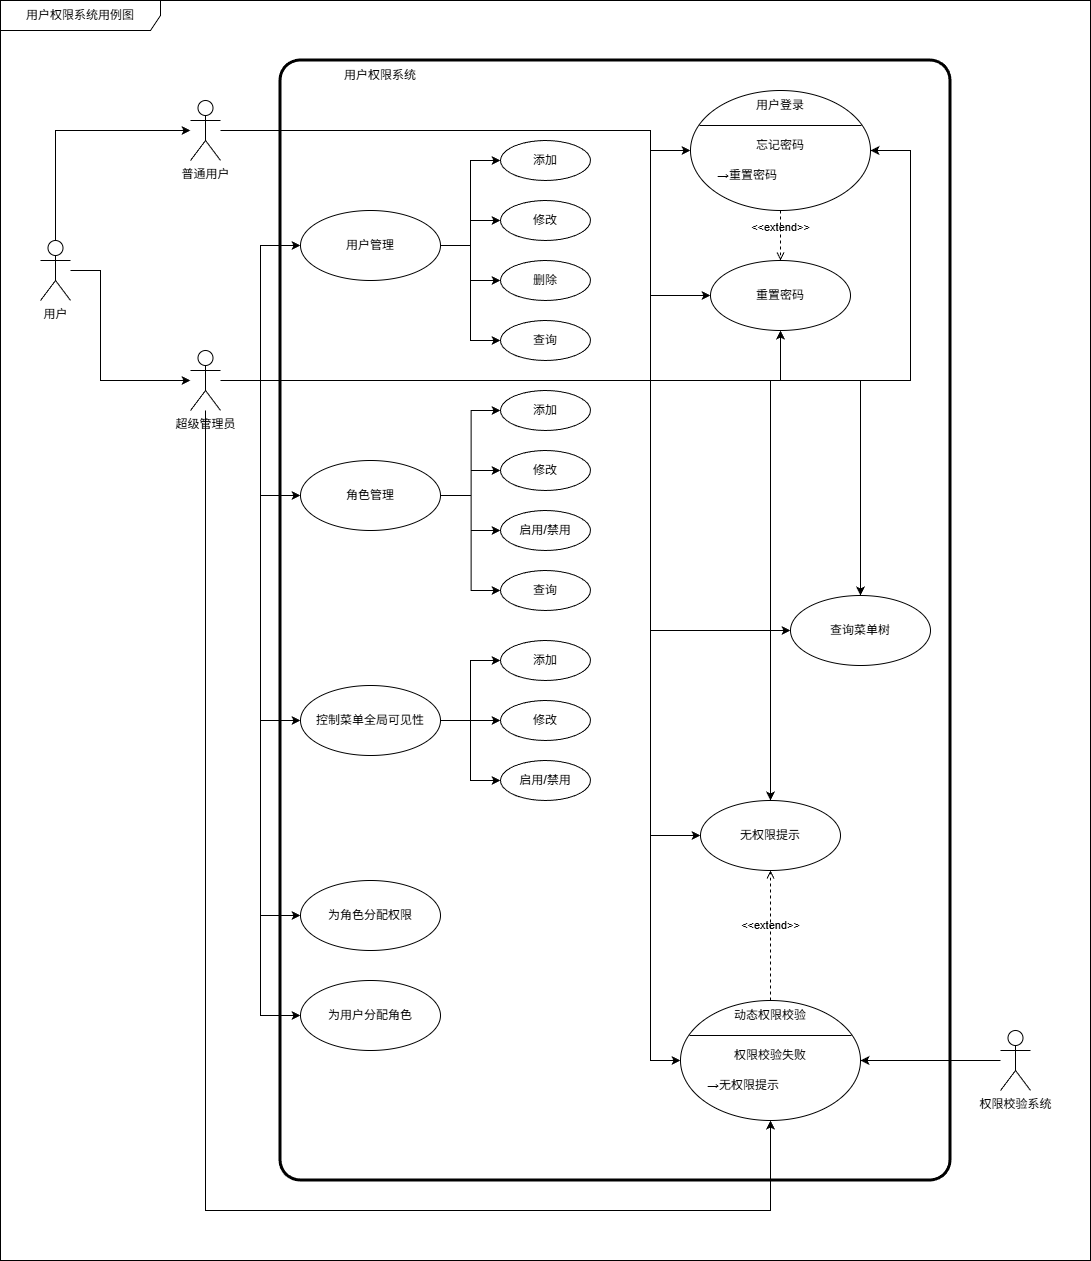

The diagram above was exported from draw.io. Its source (the exported page's mxGraphModel, read from the mxfile embedded in the PNG):
<mxGraphModel dx="2254" dy="1268" grid="1" gridSize="10" guides="1" tooltips="1" connect="1" arrows="1" fold="1" page="1" pageScale="1" pageWidth="827" pageHeight="1169" math="0" shadow="0">
  <root>
    <mxCell id="0" />
    <mxCell id="1" parent="0" />
    <mxCell id="r0d7Hh2hXySCQbDPO1Ga-1" parent="1" style="shape=umlFrame;whiteSpace=wrap;html=1;pointerEvents=0;recursiveResize=0;container=0;collapsible=0;width=160;movable=1;resizable=1;rotatable=1;deletable=1;editable=1;locked=0;connectable=1;" value="用户权限系统用例图" vertex="1">
      <mxGeometry height="1260" width="1090" as="geometry" />
    </mxCell>
    <mxCell id="r0d7Hh2hXySCQbDPO1Ga-8" edge="1" parent="1" source="r0d7Hh2hXySCQbDPO1Ga-5" style="edgeStyle=orthogonalEdgeStyle;rounded=0;orthogonalLoop=1;jettySize=auto;html=1;" target="r0d7Hh2hXySCQbDPO1Ga-7" value="">
      <mxGeometry relative="1" as="geometry">
        <Array as="points">
          <mxPoint x="55" y="130" />
        </Array>
      </mxGeometry>
    </mxCell>
    <mxCell id="r0d7Hh2hXySCQbDPO1Ga-10" edge="1" parent="1" source="r0d7Hh2hXySCQbDPO1Ga-5" style="edgeStyle=orthogonalEdgeStyle;rounded=0;orthogonalLoop=1;jettySize=auto;html=1;" target="r0d7Hh2hXySCQbDPO1Ga-9" value="">
      <mxGeometry relative="1" as="geometry">
        <Array as="points">
          <mxPoint x="100" y="270" />
          <mxPoint x="100" y="380" />
        </Array>
      </mxGeometry>
    </mxCell>
    <mxCell id="r0d7Hh2hXySCQbDPO1Ga-5" parent="1" style="shape=umlActor;verticalLabelPosition=bottom;verticalAlign=top;html=1;" value="用户" vertex="1">
      <mxGeometry height="60" width="30" x="40" y="240" as="geometry" />
    </mxCell>
    <mxCell id="r0d7Hh2hXySCQbDPO1Ga-24" edge="1" parent="1" source="r0d7Hh2hXySCQbDPO1Ga-7" style="edgeStyle=orthogonalEdgeStyle;rounded=0;orthogonalLoop=1;jettySize=auto;html=1;entryX=0;entryY=0.5;entryDx=0;entryDy=0;" target="NIsRdzv1fCtKBZnhVY2B-9">
      <mxGeometry relative="1" as="geometry">
        <Array as="points">
          <mxPoint x="650" y="130" />
          <mxPoint x="650" y="150" />
        </Array>
        <mxPoint x="699.9999999999998" y="130" as="targetPoint" />
      </mxGeometry>
    </mxCell>
    <mxCell id="r0d7Hh2hXySCQbDPO1Ga-31" edge="1" parent="1" source="r0d7Hh2hXySCQbDPO1Ga-7" style="edgeStyle=orthogonalEdgeStyle;rounded=0;orthogonalLoop=1;jettySize=auto;html=1;entryX=0;entryY=0.5;entryDx=0;entryDy=0;" target="r0d7Hh2hXySCQbDPO1Ga-20">
      <mxGeometry relative="1" as="geometry">
        <Array as="points">
          <mxPoint x="650" y="130" />
          <mxPoint x="650" y="630" />
        </Array>
      </mxGeometry>
    </mxCell>
    <mxCell id="r0d7Hh2hXySCQbDPO1Ga-34" edge="1" parent="1" source="r0d7Hh2hXySCQbDPO1Ga-7" style="edgeStyle=orthogonalEdgeStyle;rounded=0;orthogonalLoop=1;jettySize=auto;html=1;entryX=0;entryY=0.5;entryDx=0;entryDy=0;" target="NIsRdzv1fCtKBZnhVY2B-1">
      <mxGeometry relative="1" as="geometry">
        <Array as="points">
          <mxPoint x="650" y="130" />
          <mxPoint x="650" y="1060" />
        </Array>
        <mxPoint x="750" y="1050" as="targetPoint" />
      </mxGeometry>
    </mxCell>
    <mxCell id="r0d7Hh2hXySCQbDPO1Ga-37" edge="1" parent="1" source="r0d7Hh2hXySCQbDPO1Ga-7" style="edgeStyle=orthogonalEdgeStyle;rounded=0;orthogonalLoop=1;jettySize=auto;html=1;entryX=0;entryY=0.5;entryDx=0;entryDy=0;" target="r0d7Hh2hXySCQbDPO1Ga-22">
      <mxGeometry relative="1" as="geometry">
        <Array as="points">
          <mxPoint x="650" y="130" />
          <mxPoint x="650" y="835" />
        </Array>
      </mxGeometry>
    </mxCell>
    <mxCell id="NIsRdzv1fCtKBZnhVY2B-16" edge="1" parent="1" source="r0d7Hh2hXySCQbDPO1Ga-7" style="edgeStyle=orthogonalEdgeStyle;rounded=0;orthogonalLoop=1;jettySize=auto;html=1;entryX=0;entryY=0.5;entryDx=0;entryDy=0;" target="NIsRdzv1fCtKBZnhVY2B-15">
      <mxGeometry relative="1" as="geometry">
        <Array as="points">
          <mxPoint x="650" y="130" />
          <mxPoint x="650" y="295" />
        </Array>
      </mxGeometry>
    </mxCell>
    <mxCell id="r0d7Hh2hXySCQbDPO1Ga-7" parent="1" style="shape=umlActor;verticalLabelPosition=bottom;verticalAlign=top;html=1;" value="普通用户" vertex="1">
      <mxGeometry height="60" width="30" x="190" y="100" as="geometry" />
    </mxCell>
    <mxCell id="r0d7Hh2hXySCQbDPO1Ga-25" edge="1" parent="1" source="r0d7Hh2hXySCQbDPO1Ga-9" style="edgeStyle=orthogonalEdgeStyle;rounded=0;orthogonalLoop=1;jettySize=auto;html=1;entryX=1;entryY=0.5;entryDx=0;entryDy=0;" target="NIsRdzv1fCtKBZnhVY2B-9">
      <mxGeometry relative="1" as="geometry">
        <Array as="points">
          <mxPoint x="910" y="380" />
          <mxPoint x="910" y="150" />
        </Array>
        <mxPoint x="840" y="130" as="targetPoint" />
      </mxGeometry>
    </mxCell>
    <mxCell id="r0d7Hh2hXySCQbDPO1Ga-26" edge="1" parent="1" source="r0d7Hh2hXySCQbDPO1Ga-9" style="edgeStyle=orthogonalEdgeStyle;rounded=0;orthogonalLoop=1;jettySize=auto;html=1;entryX=0;entryY=0.5;entryDx=0;entryDy=0;" target="r0d7Hh2hXySCQbDPO1Ga-15">
      <mxGeometry relative="1" as="geometry" />
    </mxCell>
    <mxCell id="r0d7Hh2hXySCQbDPO1Ga-27" edge="1" parent="1" source="r0d7Hh2hXySCQbDPO1Ga-9" style="edgeStyle=orthogonalEdgeStyle;rounded=0;orthogonalLoop=1;jettySize=auto;html=1;entryX=0;entryY=0.5;entryDx=0;entryDy=0;" target="r0d7Hh2hXySCQbDPO1Ga-16">
      <mxGeometry relative="1" as="geometry" />
    </mxCell>
    <mxCell id="r0d7Hh2hXySCQbDPO1Ga-28" edge="1" parent="1" source="r0d7Hh2hXySCQbDPO1Ga-9" style="edgeStyle=orthogonalEdgeStyle;rounded=0;orthogonalLoop=1;jettySize=auto;html=1;entryX=0;entryY=0.5;entryDx=0;entryDy=0;" target="r0d7Hh2hXySCQbDPO1Ga-17">
      <mxGeometry relative="1" as="geometry" />
    </mxCell>
    <mxCell id="r0d7Hh2hXySCQbDPO1Ga-29" edge="1" parent="1" source="r0d7Hh2hXySCQbDPO1Ga-9" style="edgeStyle=orthogonalEdgeStyle;rounded=0;orthogonalLoop=1;jettySize=auto;html=1;entryX=0;entryY=0.5;entryDx=0;entryDy=0;" target="r0d7Hh2hXySCQbDPO1Ga-18">
      <mxGeometry relative="1" as="geometry" />
    </mxCell>
    <mxCell id="r0d7Hh2hXySCQbDPO1Ga-30" edge="1" parent="1" source="r0d7Hh2hXySCQbDPO1Ga-9" style="edgeStyle=orthogonalEdgeStyle;rounded=0;orthogonalLoop=1;jettySize=auto;html=1;entryX=0;entryY=0.5;entryDx=0;entryDy=0;" target="r0d7Hh2hXySCQbDPO1Ga-19">
      <mxGeometry relative="1" as="geometry" />
    </mxCell>
    <mxCell id="r0d7Hh2hXySCQbDPO1Ga-32" edge="1" parent="1" source="r0d7Hh2hXySCQbDPO1Ga-9" style="edgeStyle=orthogonalEdgeStyle;rounded=0;orthogonalLoop=1;jettySize=auto;html=1;entryX=0.5;entryY=0;entryDx=0;entryDy=0;" target="r0d7Hh2hXySCQbDPO1Ga-20">
      <mxGeometry relative="1" as="geometry" />
    </mxCell>
    <mxCell id="r0d7Hh2hXySCQbDPO1Ga-35" edge="1" parent="1" source="r0d7Hh2hXySCQbDPO1Ga-9" style="edgeStyle=orthogonalEdgeStyle;rounded=0;orthogonalLoop=1;jettySize=auto;html=1;entryX=0.5;entryY=1;entryDx=0;entryDy=0;" target="NIsRdzv1fCtKBZnhVY2B-1">
      <mxGeometry relative="1" as="geometry">
        <Array as="points">
          <mxPoint x="205" y="1210" />
          <mxPoint x="770" y="1210" />
        </Array>
        <mxPoint x="750" y="1120" as="targetPoint" />
      </mxGeometry>
    </mxCell>
    <mxCell id="r0d7Hh2hXySCQbDPO1Ga-38" edge="1" parent="1" source="r0d7Hh2hXySCQbDPO1Ga-9" style="edgeStyle=orthogonalEdgeStyle;rounded=0;orthogonalLoop=1;jettySize=auto;html=1;entryX=0.5;entryY=0;entryDx=0;entryDy=0;" target="r0d7Hh2hXySCQbDPO1Ga-22">
      <mxGeometry relative="1" as="geometry">
        <Array as="points">
          <mxPoint x="770" y="380" />
        </Array>
      </mxGeometry>
    </mxCell>
    <mxCell id="NIsRdzv1fCtKBZnhVY2B-17" edge="1" parent="1" source="r0d7Hh2hXySCQbDPO1Ga-9" style="edgeStyle=orthogonalEdgeStyle;rounded=0;orthogonalLoop=1;jettySize=auto;html=1;entryX=0.5;entryY=1;entryDx=0;entryDy=0;" target="NIsRdzv1fCtKBZnhVY2B-15">
      <mxGeometry relative="1" as="geometry" />
    </mxCell>
    <mxCell id="r0d7Hh2hXySCQbDPO1Ga-9" parent="1" style="shape=umlActor;verticalLabelPosition=bottom;verticalAlign=top;html=1;" value="超级管理员" vertex="1">
      <mxGeometry height="60" width="30" x="190" y="350" as="geometry" />
    </mxCell>
    <mxCell id="NIsRdzv1fCtKBZnhVY2B-25" edge="1" parent="1" source="r0d7Hh2hXySCQbDPO1Ga-15" style="edgeStyle=orthogonalEdgeStyle;rounded=0;orthogonalLoop=1;jettySize=auto;html=1;entryX=0;entryY=0.5;entryDx=0;entryDy=0;" target="NIsRdzv1fCtKBZnhVY2B-21">
      <mxGeometry relative="1" as="geometry" />
    </mxCell>
    <mxCell id="NIsRdzv1fCtKBZnhVY2B-26" edge="1" parent="1" source="r0d7Hh2hXySCQbDPO1Ga-15" style="edgeStyle=orthogonalEdgeStyle;rounded=0;orthogonalLoop=1;jettySize=auto;html=1;entryX=0;entryY=0.5;entryDx=0;entryDy=0;" target="NIsRdzv1fCtKBZnhVY2B-22">
      <mxGeometry relative="1" as="geometry" />
    </mxCell>
    <mxCell id="NIsRdzv1fCtKBZnhVY2B-27" edge="1" parent="1" source="r0d7Hh2hXySCQbDPO1Ga-15" style="edgeStyle=orthogonalEdgeStyle;rounded=0;orthogonalLoop=1;jettySize=auto;html=1;entryX=0;entryY=0.5;entryDx=0;entryDy=0;" target="NIsRdzv1fCtKBZnhVY2B-23">
      <mxGeometry relative="1" as="geometry" />
    </mxCell>
    <mxCell id="NIsRdzv1fCtKBZnhVY2B-28" edge="1" parent="1" source="r0d7Hh2hXySCQbDPO1Ga-15" style="edgeStyle=orthogonalEdgeStyle;rounded=0;orthogonalLoop=1;jettySize=auto;html=1;entryX=0;entryY=0.5;entryDx=0;entryDy=0;" target="NIsRdzv1fCtKBZnhVY2B-24">
      <mxGeometry relative="1" as="geometry" />
    </mxCell>
    <mxCell id="r0d7Hh2hXySCQbDPO1Ga-15" parent="1" style="ellipse;whiteSpace=wrap;html=1;" value="用户管理" vertex="1">
      <mxGeometry height="70" width="140" x="300" y="210" as="geometry" />
    </mxCell>
    <mxCell id="r0d7Hh2hXySCQbDPO1Ga-16" parent="1" style="ellipse;whiteSpace=wrap;html=1;" value="角色管理" vertex="1">
      <mxGeometry height="70" width="140" x="300" y="460" as="geometry" />
    </mxCell>
    <mxCell id="NIsRdzv1fCtKBZnhVY2B-40" edge="1" parent="1" source="r0d7Hh2hXySCQbDPO1Ga-17" style="edgeStyle=orthogonalEdgeStyle;rounded=0;orthogonalLoop=1;jettySize=auto;html=1;entryX=0;entryY=0.5;entryDx=0;entryDy=0;" target="NIsRdzv1fCtKBZnhVY2B-37">
      <mxGeometry relative="1" as="geometry" />
    </mxCell>
    <mxCell id="NIsRdzv1fCtKBZnhVY2B-41" edge="1" parent="1" source="r0d7Hh2hXySCQbDPO1Ga-17" style="edgeStyle=orthogonalEdgeStyle;rounded=0;orthogonalLoop=1;jettySize=auto;html=1;entryX=0;entryY=0.5;entryDx=0;entryDy=0;" target="NIsRdzv1fCtKBZnhVY2B-38">
      <mxGeometry relative="1" as="geometry" />
    </mxCell>
    <mxCell id="NIsRdzv1fCtKBZnhVY2B-42" edge="1" parent="1" source="r0d7Hh2hXySCQbDPO1Ga-17" style="edgeStyle=orthogonalEdgeStyle;rounded=0;orthogonalLoop=1;jettySize=auto;html=1;entryX=0;entryY=0.5;entryDx=0;entryDy=0;" target="NIsRdzv1fCtKBZnhVY2B-39">
      <mxGeometry relative="1" as="geometry" />
    </mxCell>
    <mxCell id="r0d7Hh2hXySCQbDPO1Ga-17" parent="1" style="ellipse;whiteSpace=wrap;html=1;" value="控制菜单全局可见性" vertex="1">
      <mxGeometry height="70" width="140" x="300" y="685" as="geometry" />
    </mxCell>
    <mxCell id="r0d7Hh2hXySCQbDPO1Ga-18" parent="1" style="ellipse;whiteSpace=wrap;html=1;" value="为角色分配权限" vertex="1">
      <mxGeometry height="70" width="140" x="300" y="880" as="geometry" />
    </mxCell>
    <mxCell id="r0d7Hh2hXySCQbDPO1Ga-19" parent="1" style="ellipse;whiteSpace=wrap;html=1;" value="为用户分配角色" vertex="1">
      <mxGeometry height="70" width="140" x="300" y="980" as="geometry" />
    </mxCell>
    <mxCell id="r0d7Hh2hXySCQbDPO1Ga-20" parent="1" style="ellipse;whiteSpace=wrap;html=1;" value="查询菜单树" vertex="1">
      <mxGeometry height="70" width="140" x="790" y="595" as="geometry" />
    </mxCell>
    <mxCell id="r0d7Hh2hXySCQbDPO1Ga-22" parent="1" style="ellipse;whiteSpace=wrap;html=1;" value="无权限提示" vertex="1">
      <mxGeometry height="70" width="140" x="700" y="800" as="geometry" />
    </mxCell>
    <mxCell id="r0d7Hh2hXySCQbDPO1Ga-36" edge="1" parent="1" source="r0d7Hh2hXySCQbDPO1Ga-33" style="edgeStyle=orthogonalEdgeStyle;rounded=0;orthogonalLoop=1;jettySize=auto;html=1;entryX=1;entryY=0.5;entryDx=0;entryDy=0;" target="NIsRdzv1fCtKBZnhVY2B-1">
      <mxGeometry relative="1" as="geometry">
        <mxPoint x="820" y="1085" as="targetPoint" />
      </mxGeometry>
    </mxCell>
    <mxCell id="r0d7Hh2hXySCQbDPO1Ga-33" parent="1" style="shape=umlActor;verticalLabelPosition=bottom;verticalAlign=top;html=1;" value="权限校验系统" vertex="1">
      <mxGeometry height="60" width="30" x="1000" y="1030" as="geometry" />
    </mxCell>
    <mxCell id="NIsRdzv1fCtKBZnhVY2B-1" parent="1" style="shape=ellipse;container=1;horizontal=1;horizontalStack=0;resizeParent=1;resizeParentMax=0;resizeLast=0;html=1;dashed=0;collapsible=0;" value="" vertex="1">
      <mxGeometry height="120" width="180" x="680" y="1000" as="geometry" />
    </mxCell>
    <mxCell id="NIsRdzv1fCtKBZnhVY2B-2" parent="NIsRdzv1fCtKBZnhVY2B-1" style="html=1;strokeColor=none;fillColor=none;align=center;verticalAlign=middle;rotatable=0;whiteSpace=wrap;" value="动态权限校验" vertex="1">
      <mxGeometry height="30" width="180" as="geometry" />
    </mxCell>
    <mxCell id="NIsRdzv1fCtKBZnhVY2B-3" parent="NIsRdzv1fCtKBZnhVY2B-1" style="line;strokeWidth=1;fillColor=none;rotatable=0;labelPosition=right;points=[];portConstraint=eastwest;dashed=0;resizeWidth=1;" value="" vertex="1">
      <mxGeometry height="10" width="162" x="9" y="30" as="geometry" />
    </mxCell>
    <mxCell id="NIsRdzv1fCtKBZnhVY2B-4" parent="NIsRdzv1fCtKBZnhVY2B-1" style="text;html=1;align=center;verticalAlign=middle;rotatable=0;fillColor=none;strokeColor=none;whiteSpace=wrap;" value="权限校验失败" vertex="1">
      <mxGeometry height="30" width="180" y="40" as="geometry" />
    </mxCell>
    <mxCell id="NIsRdzv1fCtKBZnhVY2B-5" parent="NIsRdzv1fCtKBZnhVY2B-1" style="text;html=1;align=left;verticalAlign=middle;rotatable=0;spacingLeft=25;fillColor=none;strokeColor=none;whiteSpace=wrap;" value="→无权限提示" vertex="1">
      <mxGeometry height="30" width="180" y="70" as="geometry" />
    </mxCell>
    <mxCell id="NIsRdzv1fCtKBZnhVY2B-8" edge="1" parent="1" source="NIsRdzv1fCtKBZnhVY2B-1" style="html=1;verticalAlign=bottom;labelBackgroundColor=none;endArrow=open;endFill=0;dashed=1;rounded=0;exitX=0.5;exitY=0;exitDx=0;exitDy=0;entryX=0.5;entryY=1;entryDx=0;entryDy=0;" target="r0d7Hh2hXySCQbDPO1Ga-22" value="&amp;lt;&amp;lt;extend&amp;gt;&amp;gt;">
      <mxGeometry relative="1" width="160" as="geometry">
        <mxPoint x="760" y="910" as="sourcePoint" />
        <mxPoint x="920" y="910" as="targetPoint" />
      </mxGeometry>
    </mxCell>
    <mxCell id="NIsRdzv1fCtKBZnhVY2B-9" parent="1" style="shape=ellipse;container=1;horizontal=1;horizontalStack=0;resizeParent=1;resizeParentMax=0;resizeLast=0;html=1;dashed=0;collapsible=0;" value="" vertex="1">
      <mxGeometry height="120" width="180" x="690" y="90" as="geometry" />
    </mxCell>
    <mxCell id="NIsRdzv1fCtKBZnhVY2B-10" parent="NIsRdzv1fCtKBZnhVY2B-9" style="html=1;strokeColor=none;fillColor=none;align=center;verticalAlign=middle;rotatable=0;whiteSpace=wrap;" value="用户登录" vertex="1">
      <mxGeometry height="30" width="180" as="geometry" />
    </mxCell>
    <mxCell id="NIsRdzv1fCtKBZnhVY2B-11" parent="NIsRdzv1fCtKBZnhVY2B-9" style="line;strokeWidth=1;fillColor=none;rotatable=0;labelPosition=right;points=[];portConstraint=eastwest;dashed=0;resizeWidth=1;" value="" vertex="1">
      <mxGeometry height="10" width="162" x="9" y="30" as="geometry" />
    </mxCell>
    <mxCell id="NIsRdzv1fCtKBZnhVY2B-12" parent="NIsRdzv1fCtKBZnhVY2B-9" style="text;html=1;align=center;verticalAlign=middle;rotatable=0;fillColor=none;strokeColor=none;whiteSpace=wrap;" value="忘记密码" vertex="1">
      <mxGeometry height="30" width="180" y="40" as="geometry" />
    </mxCell>
    <mxCell id="NIsRdzv1fCtKBZnhVY2B-13" parent="NIsRdzv1fCtKBZnhVY2B-9" style="text;html=1;align=left;verticalAlign=middle;rotatable=0;spacingLeft=25;fillColor=none;strokeColor=none;whiteSpace=wrap;" value="→重置密码" vertex="1">
      <mxGeometry height="30" width="180" y="70" as="geometry" />
    </mxCell>
    <mxCell id="NIsRdzv1fCtKBZnhVY2B-14" edge="1" parent="1" source="NIsRdzv1fCtKBZnhVY2B-9" style="html=1;verticalAlign=bottom;labelBackgroundColor=none;endArrow=open;endFill=0;dashed=1;rounded=0;exitX=0.5;exitY=1;exitDx=0;exitDy=0;entryX=0.5;entryY=0;entryDx=0;entryDy=0;" target="NIsRdzv1fCtKBZnhVY2B-15" value="&amp;lt;&amp;lt;extend&amp;gt;&amp;gt;">
      <mxGeometry relative="1" width="160" as="geometry">
        <mxPoint x="760" y="220" as="sourcePoint" />
        <mxPoint x="920" y="220" as="targetPoint" />
      </mxGeometry>
    </mxCell>
    <mxCell id="NIsRdzv1fCtKBZnhVY2B-15" parent="1" style="ellipse;whiteSpace=wrap;html=1;" value="重置密码" vertex="1">
      <mxGeometry height="70" width="140" x="710" y="260" as="geometry" />
    </mxCell>
    <mxCell id="NIsRdzv1fCtKBZnhVY2B-21" parent="1" style="ellipse;whiteSpace=wrap;html=1;" value="添加" vertex="1">
      <mxGeometry height="40" width="90" x="500" y="140" as="geometry" />
    </mxCell>
    <mxCell id="NIsRdzv1fCtKBZnhVY2B-22" parent="1" style="ellipse;whiteSpace=wrap;html=1;" value="修改" vertex="1">
      <mxGeometry height="40" width="90" x="500" y="200" as="geometry" />
    </mxCell>
    <mxCell id="NIsRdzv1fCtKBZnhVY2B-23" parent="1" style="ellipse;whiteSpace=wrap;html=1;" value="删除" vertex="1">
      <mxGeometry height="40" width="90" x="500" y="260" as="geometry" />
    </mxCell>
    <mxCell id="NIsRdzv1fCtKBZnhVY2B-24" parent="1" style="ellipse;whiteSpace=wrap;html=1;" value="查询" vertex="1">
      <mxGeometry height="40" width="90" x="500" y="320" as="geometry" />
    </mxCell>
    <mxCell id="NIsRdzv1fCtKBZnhVY2B-29" edge="1" parent="1" style="edgeStyle=orthogonalEdgeStyle;rounded=0;orthogonalLoop=1;jettySize=auto;html=1;entryX=0;entryY=0.5;entryDx=0;entryDy=0;" target="NIsRdzv1fCtKBZnhVY2B-33">
      <mxGeometry relative="1" as="geometry">
        <mxPoint x="440" y="495" as="sourcePoint" />
      </mxGeometry>
    </mxCell>
    <mxCell id="NIsRdzv1fCtKBZnhVY2B-30" edge="1" parent="1" style="edgeStyle=orthogonalEdgeStyle;rounded=0;orthogonalLoop=1;jettySize=auto;html=1;entryX=0;entryY=0.5;entryDx=0;entryDy=0;" target="NIsRdzv1fCtKBZnhVY2B-34">
      <mxGeometry relative="1" as="geometry">
        <mxPoint x="440" y="495" as="sourcePoint" />
      </mxGeometry>
    </mxCell>
    <mxCell id="NIsRdzv1fCtKBZnhVY2B-31" edge="1" parent="1" style="edgeStyle=orthogonalEdgeStyle;rounded=0;orthogonalLoop=1;jettySize=auto;html=1;entryX=0;entryY=0.5;entryDx=0;entryDy=0;" target="NIsRdzv1fCtKBZnhVY2B-35">
      <mxGeometry relative="1" as="geometry">
        <mxPoint x="440" y="495" as="sourcePoint" />
      </mxGeometry>
    </mxCell>
    <mxCell id="NIsRdzv1fCtKBZnhVY2B-32" edge="1" parent="1" style="edgeStyle=orthogonalEdgeStyle;rounded=0;orthogonalLoop=1;jettySize=auto;html=1;entryX=0;entryY=0.5;entryDx=0;entryDy=0;" target="NIsRdzv1fCtKBZnhVY2B-36">
      <mxGeometry relative="1" as="geometry">
        <mxPoint x="440" y="495" as="sourcePoint" />
      </mxGeometry>
    </mxCell>
    <mxCell id="NIsRdzv1fCtKBZnhVY2B-33" parent="1" style="ellipse;whiteSpace=wrap;html=1;" value="添加" vertex="1">
      <mxGeometry height="40" width="90" x="500" y="390" as="geometry" />
    </mxCell>
    <mxCell id="NIsRdzv1fCtKBZnhVY2B-34" parent="1" style="ellipse;whiteSpace=wrap;html=1;" value="修改" vertex="1">
      <mxGeometry height="40" width="90" x="500" y="450" as="geometry" />
    </mxCell>
    <mxCell id="NIsRdzv1fCtKBZnhVY2B-35" parent="1" style="ellipse;whiteSpace=wrap;html=1;" value="启用/禁用" vertex="1">
      <mxGeometry height="40" width="90" x="500" y="510" as="geometry" />
    </mxCell>
    <mxCell id="NIsRdzv1fCtKBZnhVY2B-36" parent="1" style="ellipse;whiteSpace=wrap;html=1;" value="查询" vertex="1">
      <mxGeometry height="40" width="90" x="500" y="570" as="geometry" />
    </mxCell>
    <mxCell id="NIsRdzv1fCtKBZnhVY2B-37" parent="1" style="ellipse;whiteSpace=wrap;html=1;" value="添加" vertex="1">
      <mxGeometry height="40" width="90" x="500" y="640" as="geometry" />
    </mxCell>
    <mxCell id="NIsRdzv1fCtKBZnhVY2B-38" parent="1" style="ellipse;whiteSpace=wrap;html=1;" value="修改" vertex="1">
      <mxGeometry height="40" width="90" x="500" y="700" as="geometry" />
    </mxCell>
    <mxCell id="NIsRdzv1fCtKBZnhVY2B-39" parent="1" style="ellipse;whiteSpace=wrap;html=1;" value="启用/禁用" vertex="1">
      <mxGeometry height="40" width="90" x="500" y="760" as="geometry" />
    </mxCell>
    <mxCell id="Hm_uej3CthE7oYyb5_sR-1" parent="1" style="rounded=1;whiteSpace=wrap;html=1;arcSize=3;fillColor=none;strokeWidth=3;" value="" vertex="1">
      <mxGeometry height="1120" width="670" x="280" y="60" as="geometry" />
    </mxCell>
    <mxCell id="Hm_uej3CthE7oYyb5_sR-2" parent="1" style="text;html=1;whiteSpace=wrap;strokeColor=none;fillColor=none;align=center;verticalAlign=middle;rounded=0;" value="用户权限系统" vertex="1">
      <mxGeometry height="30" width="100" x="330" y="60" as="geometry" />
    </mxCell>
  </root>
</mxGraphModel>